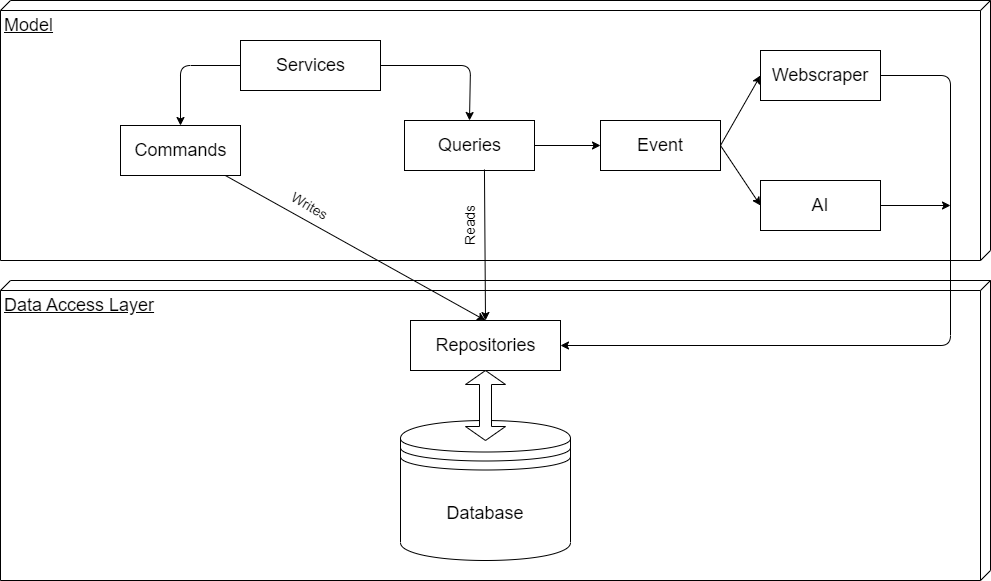

The diagram above was exported from draw.io. Its source (the exported page's mxGraphModel, read from the mxfile embedded in the PNG):
<mxGraphModel dx="1420" dy="680" grid="1" gridSize="10" guides="1" tooltips="1" connect="1" arrows="1" fold="1" page="1" pageScale="1" pageWidth="850" pageHeight="1100" math="0" shadow="0">
  <root>
    <mxCell id="0" />
    <mxCell id="1" parent="0" />
    <mxCell id="8" value="Model" style="verticalAlign=top;align=left;spacingTop=8;spacingLeft=2;spacingRight=12;shape=cube;size=10;direction=south;fontStyle=4;html=1;fontSize=18;" vertex="1" parent="1">
      <mxGeometry x="100" y="320" width="990" height="260" as="geometry" />
    </mxCell>
    <mxCell id="9" style="edgeStyle=none;html=1;entryX=0.5;entryY=0;entryDx=0;entryDy=0;fontSize=18;exitX=0;exitY=0.5;exitDx=0;exitDy=0;" edge="1" parent="1" source="11" target="12">
      <mxGeometry relative="1" as="geometry">
        <Array as="points">
          <mxPoint x="280" y="385" />
        </Array>
      </mxGeometry>
    </mxCell>
    <mxCell id="10" style="edgeStyle=none;html=1;entryX=0.5;entryY=0;entryDx=0;entryDy=0;fontSize=18;exitX=1;exitY=0.5;exitDx=0;exitDy=0;" edge="1" parent="1" source="11" target="13">
      <mxGeometry relative="1" as="geometry">
        <Array as="points">
          <mxPoint x="570" y="385" />
        </Array>
      </mxGeometry>
    </mxCell>
    <mxCell id="11" value="Services" style="html=1;fontSize=18;" vertex="1" parent="1">
      <mxGeometry x="340" y="360" width="140" height="50" as="geometry" />
    </mxCell>
    <mxCell id="12" value="Commands" style="html=1;fontSize=18;" vertex="1" parent="1">
      <mxGeometry x="220" y="445" width="120" height="50" as="geometry" />
    </mxCell>
    <mxCell id="28" style="edgeStyle=none;html=1;fontSize=18;" edge="1" parent="1" source="13" target="24">
      <mxGeometry relative="1" as="geometry" />
    </mxCell>
    <mxCell id="13" value="Queries" style="html=1;fontSize=18;" vertex="1" parent="1">
      <mxGeometry x="504" y="440" width="130" height="50" as="geometry" />
    </mxCell>
    <mxCell id="14" value="Data Access Layer" style="verticalAlign=top;align=left;spacingTop=8;spacingLeft=2;spacingRight=12;shape=cube;size=10;direction=south;fontStyle=4;html=1;fontSize=18;" vertex="1" parent="1">
      <mxGeometry x="100" y="600" width="990" height="300" as="geometry" />
    </mxCell>
    <mxCell id="15" value="Repositories" style="html=1;fontSize=18;" vertex="1" parent="1">
      <mxGeometry x="510" y="640" width="150" height="50" as="geometry" />
    </mxCell>
    <mxCell id="16" value="Database" style="shape=datastore;whiteSpace=wrap;html=1;fontSize=18;" vertex="1" parent="1">
      <mxGeometry x="500" y="740" width="170" height="140" as="geometry" />
    </mxCell>
    <mxCell id="17" value="" style="shape=doubleArrow;direction=south;whiteSpace=wrap;html=1;fontSize=18;" vertex="1" parent="1">
      <mxGeometry x="565" y="690" width="40" height="70" as="geometry" />
    </mxCell>
    <mxCell id="18" style="edgeStyle=none;html=1;entryX=0.5;entryY=0;entryDx=0;entryDy=0;fontSize=18;" edge="1" parent="1" source="12" target="15">
      <mxGeometry relative="1" as="geometry" />
    </mxCell>
    <mxCell id="19" style="edgeStyle=none;html=1;entryX=0.5;entryY=0;entryDx=0;entryDy=0;fontSize=18;exitX=0.615;exitY=0.98;exitDx=0;exitDy=0;exitPerimeter=0;" edge="1" parent="1" source="13" target="15">
      <mxGeometry relative="1" as="geometry" />
    </mxCell>
    <mxCell id="22" value="&lt;font style=&quot;font-size: 14px;&quot;&gt;Writes&lt;/font&gt;" style="text;html=1;strokeColor=none;fillColor=none;align=center;verticalAlign=middle;whiteSpace=wrap;rounded=0;fontSize=18;rotation=30;" vertex="1" parent="1">
      <mxGeometry x="380" y="510" width="60" height="30" as="geometry" />
    </mxCell>
    <mxCell id="23" value="&lt;font style=&quot;font-size: 14px;&quot;&gt;Reads&lt;/font&gt;" style="text;html=1;strokeColor=none;fillColor=none;align=center;verticalAlign=middle;whiteSpace=wrap;rounded=0;fontSize=18;rotation=-90;" vertex="1" parent="1">
      <mxGeometry x="539" y="530" width="60" height="30" as="geometry" />
    </mxCell>
    <mxCell id="29" style="edgeStyle=none;html=1;entryX=0;entryY=0.5;entryDx=0;entryDy=0;fontSize=18;" edge="1" parent="1" target="26">
      <mxGeometry relative="1" as="geometry">
        <mxPoint x="820" y="465" as="sourcePoint" />
      </mxGeometry>
    </mxCell>
    <mxCell id="30" style="edgeStyle=none;html=1;entryX=0;entryY=0.5;entryDx=0;entryDy=0;fontSize=18;exitX=1;exitY=0.5;exitDx=0;exitDy=0;" edge="1" parent="1" source="24" target="25">
      <mxGeometry relative="1" as="geometry" />
    </mxCell>
    <mxCell id="24" value="&lt;font style=&quot;font-size: 18px;&quot;&gt;Event&lt;/font&gt;" style="rounded=0;whiteSpace=wrap;html=1;" vertex="1" parent="1">
      <mxGeometry x="700" y="440" width="120" height="50" as="geometry" />
    </mxCell>
    <mxCell id="33" style="edgeStyle=none;html=1;fontSize=18;" edge="1" parent="1" source="25">
      <mxGeometry relative="1" as="geometry">
        <mxPoint x="1050" y="525" as="targetPoint" />
      </mxGeometry>
    </mxCell>
    <mxCell id="25" value="AI" style="rounded=0;whiteSpace=wrap;html=1;fontSize=18;" vertex="1" parent="1">
      <mxGeometry x="860" y="500" width="120" height="50" as="geometry" />
    </mxCell>
    <mxCell id="32" style="edgeStyle=none;html=1;entryX=1;entryY=0.5;entryDx=0;entryDy=0;fontSize=18;exitX=1;exitY=0.5;exitDx=0;exitDy=0;" edge="1" parent="1" source="26" target="15">
      <mxGeometry relative="1" as="geometry">
        <Array as="points">
          <mxPoint x="1050" y="395" />
          <mxPoint x="1050" y="665" />
        </Array>
      </mxGeometry>
    </mxCell>
    <mxCell id="26" value="Webscraper" style="rounded=0;whiteSpace=wrap;html=1;fontSize=18;" vertex="1" parent="1">
      <mxGeometry x="860" y="370" width="120" height="50" as="geometry" />
    </mxCell>
  </root>
</mxGraphModel>